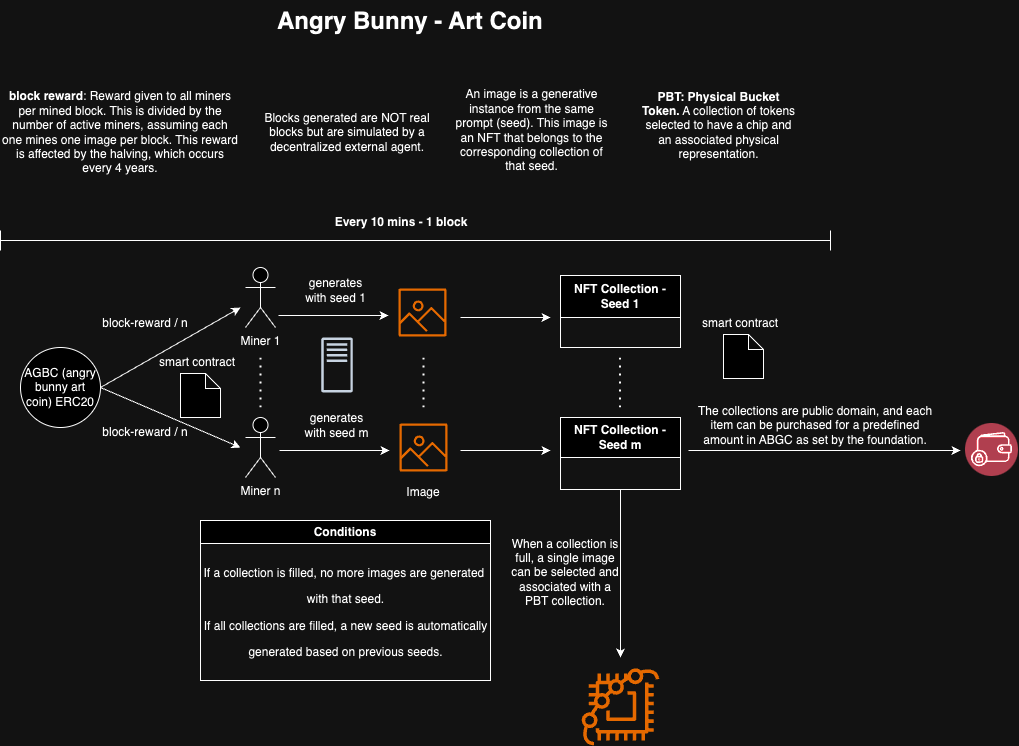

The diagram above was exported from draw.io. Its source (the exported page's mxGraphModel, read from the mxfile embedded in the PNG):
<mxGraphModel dx="1251" dy="755" grid="1" gridSize="10" guides="1" tooltips="1" connect="1" arrows="1" fold="1" page="1" pageScale="1" pageWidth="850" pageHeight="1100" math="0" shadow="0">
  <root>
    <mxCell id="0" />
    <mxCell id="1" parent="0" />
    <mxCell id="wmZJhMrkBYUEWl7QlIad-1" value="AGBC (angry bunny art coin) ERC20" style="ellipse;whiteSpace=wrap;html=1;aspect=fixed;" vertex="1" parent="1">
      <mxGeometry x="30" y="367" width="80" height="80" as="geometry" />
    </mxCell>
    <mxCell id="wmZJhMrkBYUEWl7QlIad-2" value="Miner 1" style="shape=umlActor;verticalLabelPosition=bottom;verticalAlign=top;html=1;outlineConnect=0;" vertex="1" parent="1">
      <mxGeometry x="255" y="287" width="30" height="60" as="geometry" />
    </mxCell>
    <mxCell id="wmZJhMrkBYUEWl7QlIad-6" value="Miner n" style="shape=umlActor;verticalLabelPosition=bottom;verticalAlign=top;html=1;outlineConnect=0;" vertex="1" parent="1">
      <mxGeometry x="255" y="437" width="30" height="60" as="geometry" />
    </mxCell>
    <mxCell id="wmZJhMrkBYUEWl7QlIad-7" value="" style="endArrow=none;dashed=1;html=1;dashPattern=1 3;strokeWidth=2;rounded=0;" edge="1" parent="1">
      <mxGeometry width="50" height="50" relative="1" as="geometry">
        <mxPoint x="270" y="427" as="sourcePoint" />
        <mxPoint x="270" y="377" as="targetPoint" />
      </mxGeometry>
    </mxCell>
    <mxCell id="wmZJhMrkBYUEWl7QlIad-8" value="" style="endArrow=classic;html=1;rounded=0;exitX=1;exitY=0.5;exitDx=0;exitDy=0;" edge="1" parent="1" source="wmZJhMrkBYUEWl7QlIad-1">
      <mxGeometry width="50" height="50" relative="1" as="geometry">
        <mxPoint x="140" y="377" as="sourcePoint" />
        <mxPoint x="250" y="327" as="targetPoint" />
      </mxGeometry>
    </mxCell>
    <mxCell id="wmZJhMrkBYUEWl7QlIad-9" value="block-reward / n" style="text;html=1;align=center;verticalAlign=middle;whiteSpace=wrap;rounded=0;" vertex="1" parent="1">
      <mxGeometry x="100" y="328" width="110" height="30" as="geometry" />
    </mxCell>
    <mxCell id="wmZJhMrkBYUEWl7QlIad-10" value="" style="endArrow=classic;html=1;rounded=0;exitX=1;exitY=0.5;exitDx=0;exitDy=0;" edge="1" parent="1" source="wmZJhMrkBYUEWl7QlIad-1">
      <mxGeometry width="50" height="50" relative="1" as="geometry">
        <mxPoint x="110" y="412" as="sourcePoint" />
        <mxPoint x="250" y="467" as="targetPoint" />
      </mxGeometry>
    </mxCell>
    <mxCell id="wmZJhMrkBYUEWl7QlIad-11" value="&lt;b&gt;block reward&lt;/b&gt;: Reward given to all miners per mined block. This is divided by the number of active miners, assuming each one mines one image per block. This reward is affected by the halving, which occurs every 4 years." style="text;html=1;align=center;verticalAlign=middle;whiteSpace=wrap;rounded=0;" vertex="1" parent="1">
      <mxGeometry x="10" y="137" width="240" height="30" as="geometry" />
    </mxCell>
    <mxCell id="wmZJhMrkBYUEWl7QlIad-13" value="" style="endArrow=classic;html=1;rounded=0;" edge="1" parent="1">
      <mxGeometry width="50" height="50" relative="1" as="geometry">
        <mxPoint x="288" y="335" as="sourcePoint" />
        <mxPoint x="398" y="335" as="targetPoint" />
      </mxGeometry>
    </mxCell>
    <mxCell id="wmZJhMrkBYUEWl7QlIad-14" value="" style="sketch=0;outlineConnect=0;fontColor=#232F3E;gradientColor=none;fillColor=#ED7100;strokeColor=none;dashed=0;verticalLabelPosition=bottom;verticalAlign=top;align=center;html=1;fontSize=12;fontStyle=0;aspect=fixed;pointerEvents=1;shape=mxgraph.aws4.container_registry_image;" vertex="1" parent="1">
      <mxGeometry x="408" y="308" width="48" height="48" as="geometry" />
    </mxCell>
    <mxCell id="wmZJhMrkBYUEWl7QlIad-15" value="generates with seed 1" style="text;html=1;align=center;verticalAlign=middle;whiteSpace=wrap;rounded=0;" vertex="1" parent="1">
      <mxGeometry x="308" y="295" width="75" height="30" as="geometry" />
    </mxCell>
    <mxCell id="wmZJhMrkBYUEWl7QlIad-16" value="" style="endArrow=classic;html=1;rounded=0;" edge="1" parent="1">
      <mxGeometry width="50" height="50" relative="1" as="geometry">
        <mxPoint x="289" y="470" as="sourcePoint" />
        <mxPoint x="399" y="470" as="targetPoint" />
      </mxGeometry>
    </mxCell>
    <mxCell id="wmZJhMrkBYUEWl7QlIad-17" value="" style="sketch=0;outlineConnect=0;fontColor=#232F3E;gradientColor=none;fillColor=#ED7100;strokeColor=none;dashed=0;verticalLabelPosition=bottom;verticalAlign=top;align=center;html=1;fontSize=12;fontStyle=0;aspect=fixed;pointerEvents=1;shape=mxgraph.aws4.container_registry_image;" vertex="1" parent="1">
      <mxGeometry x="409" y="443" width="48" height="48" as="geometry" />
    </mxCell>
    <mxCell id="wmZJhMrkBYUEWl7QlIad-18" value="generates with seed m" style="text;html=1;align=center;verticalAlign=middle;whiteSpace=wrap;rounded=0;" vertex="1" parent="1">
      <mxGeometry x="309" y="430" width="75" height="30" as="geometry" />
    </mxCell>
    <mxCell id="wmZJhMrkBYUEWl7QlIad-19" value="" style="endArrow=none;dashed=1;html=1;dashPattern=1 3;strokeWidth=2;rounded=0;" edge="1" parent="1">
      <mxGeometry width="50" height="50" relative="1" as="geometry">
        <mxPoint x="433" y="427" as="sourcePoint" />
        <mxPoint x="433" y="377" as="targetPoint" />
      </mxGeometry>
    </mxCell>
    <mxCell id="wmZJhMrkBYUEWl7QlIad-20" value="block-reward / n" style="text;html=1;align=center;verticalAlign=middle;whiteSpace=wrap;rounded=0;" vertex="1" parent="1">
      <mxGeometry x="100" y="437" width="110" height="30" as="geometry" />
    </mxCell>
    <mxCell id="wmZJhMrkBYUEWl7QlIad-22" value="&lt;p&gt;&lt;strong&gt;Every 10 mins - 1 block&lt;/strong&gt;&lt;/p&gt;&lt;p&gt;&lt;/p&gt;" style="text;html=1;align=center;verticalAlign=middle;whiteSpace=wrap;rounded=0;" vertex="1" parent="1">
      <mxGeometry x="336" y="227" width="150" height="30" as="geometry" />
    </mxCell>
    <mxCell id="wmZJhMrkBYUEWl7QlIad-23" value="&lt;p&gt;Blocks generated are NOT real blocks but are simulated by a decentralized external agent.&lt;/p&gt;&lt;p&gt;&lt;/p&gt;" style="text;html=1;align=center;verticalAlign=middle;whiteSpace=wrap;rounded=0;" vertex="1" parent="1">
      <mxGeometry x="257" y="97" width="200" height="110" as="geometry" />
    </mxCell>
    <mxCell id="wmZJhMrkBYUEWl7QlIad-24" value="Image" style="text;html=1;align=center;verticalAlign=middle;whiteSpace=wrap;rounded=0;" vertex="1" parent="1">
      <mxGeometry x="403" y="497" width="60" height="30" as="geometry" />
    </mxCell>
    <mxCell id="wmZJhMrkBYUEWl7QlIad-25" value="&lt;p&gt;An image is a generative instance from the same prompt (seed). This image is an NFT that belongs to the corresponding collection of that seed.&lt;/p&gt;&lt;p&gt;&lt;/p&gt;" style="text;html=1;align=center;verticalAlign=middle;whiteSpace=wrap;rounded=0;" vertex="1" parent="1">
      <mxGeometry x="463" y="112" width="157" height="75" as="geometry" />
    </mxCell>
    <mxCell id="wmZJhMrkBYUEWl7QlIad-26" value="" style="endArrow=classic;html=1;rounded=0;" edge="1" parent="1">
      <mxGeometry width="50" height="50" relative="1" as="geometry">
        <mxPoint x="470" y="337" as="sourcePoint" />
        <mxPoint x="560" y="337" as="targetPoint" />
      </mxGeometry>
    </mxCell>
    <mxCell id="wmZJhMrkBYUEWl7QlIad-27" value="" style="endArrow=classic;html=1;rounded=0;" edge="1" parent="1">
      <mxGeometry width="50" height="50" relative="1" as="geometry">
        <mxPoint x="470" y="470" as="sourcePoint" />
        <mxPoint x="560" y="470" as="targetPoint" />
      </mxGeometry>
    </mxCell>
    <mxCell id="wmZJhMrkBYUEWl7QlIad-28" value="NFT Collection - Seed 1" style="swimlane;whiteSpace=wrap;html=1;startSize=42;" vertex="1" parent="1">
      <mxGeometry x="570" y="295" width="120" height="72" as="geometry" />
    </mxCell>
    <mxCell id="wmZJhMrkBYUEWl7QlIad-29" value="NFT Collection&amp;nbsp;- Seed m" style="swimlane;whiteSpace=wrap;html=1;startSize=40;" vertex="1" parent="1">
      <mxGeometry x="570" y="437" width="120" height="72" as="geometry" />
    </mxCell>
    <mxCell id="wmZJhMrkBYUEWl7QlIad-31" value="" style="endArrow=none;dashed=1;html=1;dashPattern=1 3;strokeWidth=2;rounded=0;" edge="1" parent="1">
      <mxGeometry width="50" height="50" relative="1" as="geometry">
        <mxPoint x="629.5" y="427" as="sourcePoint" />
        <mxPoint x="629.5" y="377" as="targetPoint" />
      </mxGeometry>
    </mxCell>
    <mxCell id="wmZJhMrkBYUEWl7QlIad-33" value="" style="shape=crossbar;whiteSpace=wrap;html=1;rounded=1;" vertex="1" parent="1">
      <mxGeometry x="10" y="250" width="830" height="20" as="geometry" />
    </mxCell>
    <mxCell id="wmZJhMrkBYUEWl7QlIad-36" value="" style="endArrow=classic;html=1;rounded=0;exitX=0.5;exitY=1;exitDx=0;exitDy=0;" edge="1" parent="1" source="wmZJhMrkBYUEWl7QlIad-29">
      <mxGeometry relative="1" as="geometry">
        <mxPoint x="490" y="577" as="sourcePoint" />
        <mxPoint x="630" y="677" as="targetPoint" />
      </mxGeometry>
    </mxCell>
    <mxCell id="wmZJhMrkBYUEWl7QlIad-38" value="&lt;p&gt;When a collection is full, a single image can be selected and associated with a PBT collection.&lt;/p&gt;" style="text;html=1;align=center;verticalAlign=middle;whiteSpace=wrap;rounded=0;" vertex="1" parent="1">
      <mxGeometry x="520" y="577" width="110" height="30" as="geometry" />
    </mxCell>
    <mxCell id="wmZJhMrkBYUEWl7QlIad-41" value="" style="sketch=0;outlineConnect=0;fontColor=#232F3E;gradientColor=none;fillColor=#ED7100;strokeColor=none;dashed=0;verticalLabelPosition=bottom;verticalAlign=top;align=center;html=1;fontSize=12;fontStyle=0;aspect=fixed;pointerEvents=1;shape=mxgraph.aws4.braket_chip;" vertex="1" parent="1">
      <mxGeometry x="591" y="687" width="78" height="78" as="geometry" />
    </mxCell>
    <mxCell id="wmZJhMrkBYUEWl7QlIad-42" value="&lt;p&gt;&lt;strong&gt;PBT: Physical Bucket Token.&lt;/strong&gt; A collection of tokens selected to have a chip and an associated physical representation.&lt;/p&gt;&lt;p&gt;&lt;/p&gt;" style="text;html=1;align=center;verticalAlign=middle;whiteSpace=wrap;rounded=0;" vertex="1" parent="1">
      <mxGeometry x="650" y="107" width="157" height="75" as="geometry" />
    </mxCell>
    <mxCell id="wmZJhMrkBYUEWl7QlIad-44" value="" style="endArrow=classic;html=1;rounded=0;exitX=1;exitY=0.5;exitDx=0;exitDy=0;" edge="1" parent="1">
      <mxGeometry width="50" height="50" relative="1" as="geometry">
        <mxPoint x="698" y="470" as="sourcePoint" />
        <mxPoint x="970" y="470" as="targetPoint" />
      </mxGeometry>
    </mxCell>
    <mxCell id="wmZJhMrkBYUEWl7QlIad-45" value="&lt;p&gt;The collections are public domain, and each item can be purchased for a predefined amount in ABGC as set by the foundation.&lt;/p&gt;&lt;p&gt;&lt;/p&gt;" style="text;html=1;align=center;verticalAlign=middle;whiteSpace=wrap;rounded=0;" vertex="1" parent="1">
      <mxGeometry x="700" y="436.5" width="250" height="17" as="geometry" />
    </mxCell>
    <mxCell id="wmZJhMrkBYUEWl7QlIad-49" value="" style="image;aspect=fixed;perimeter=ellipsePerimeter;html=1;align=center;shadow=0;dashed=0;fontColor=#4277BB;labelBackgroundColor=default;fontSize=12;spacingTop=3;image=img/lib/ibm/blockchain/wallet.svg;" vertex="1" parent="1">
      <mxGeometry x="975" y="443" width="53" height="53" as="geometry" />
    </mxCell>
    <mxCell id="wmZJhMrkBYUEWl7QlIad-51" value="smart contract" style="text;html=1;align=center;verticalAlign=middle;whiteSpace=wrap;rounded=0;" vertex="1" parent="1">
      <mxGeometry x="157" y="367" width="100" height="29" as="geometry" />
    </mxCell>
    <mxCell id="wmZJhMrkBYUEWl7QlIad-54" value="" style="shape=note;whiteSpace=wrap;html=1;backgroundOutline=1;darkOpacity=0.05;size=15;" vertex="1" parent="1">
      <mxGeometry x="190" y="393" width="40" height="44" as="geometry" />
    </mxCell>
    <mxCell id="wmZJhMrkBYUEWl7QlIad-55" value="smart contract" style="text;html=1;align=center;verticalAlign=middle;whiteSpace=wrap;rounded=0;" vertex="1" parent="1">
      <mxGeometry x="700" y="328" width="100" height="29" as="geometry" />
    </mxCell>
    <mxCell id="wmZJhMrkBYUEWl7QlIad-56" value="" style="shape=note;whiteSpace=wrap;html=1;backgroundOutline=1;darkOpacity=0.05;size=15;" vertex="1" parent="1">
      <mxGeometry x="733" y="354" width="40" height="44" as="geometry" />
    </mxCell>
    <mxCell id="wmZJhMrkBYUEWl7QlIad-57" value="" style="sketch=0;outlineConnect=0;fontColor=#232F3E;gradientColor=none;fillColor=#232F3D;strokeColor=none;dashed=0;verticalLabelPosition=bottom;verticalAlign=top;align=center;html=1;fontSize=12;fontStyle=0;aspect=fixed;pointerEvents=1;shape=mxgraph.aws4.traditional_server;" vertex="1" parent="1">
      <mxGeometry x="330.64" y="357" width="31.73" height="55" as="geometry" />
    </mxCell>
    <mxCell id="wmZJhMrkBYUEWl7QlIad-58" value="&lt;h1 style=&quot;margin-top: 0px;&quot;&gt;Angry Bunny - Art Coin&lt;/h1&gt;" style="text;html=1;whiteSpace=wrap;overflow=hidden;rounded=0;" vertex="1" parent="1">
      <mxGeometry x="285" y="20" width="280" height="50" as="geometry" />
    </mxCell>
    <mxCell id="wmZJhMrkBYUEWl7QlIad-66" value="Conditions" style="swimlane;whiteSpace=wrap;html=1;" vertex="1" parent="1">
      <mxGeometry x="210" y="540" width="290" height="160" as="geometry" />
    </mxCell>
    <mxCell id="wmZJhMrkBYUEWl7QlIad-70" value="&lt;p&gt;&lt;span style=&quot;text-wrap: nowrap;&quot;&gt;If a collection is filled, no more images are generated&amp;nbsp;&lt;/span&gt;&lt;/p&gt;&lt;p&gt;&lt;span style=&quot;text-wrap: nowrap;&quot;&gt;with that seed.&lt;/span&gt;&lt;br style=&quot;text-wrap: nowrap;&quot;&gt;&lt;/p&gt;&lt;p&gt;&lt;span style=&quot;text-wrap: nowrap;&quot;&gt;If all collections are filled, a new seed is automatically&lt;/span&gt;&lt;/p&gt;&lt;p&gt;&lt;span style=&quot;text-wrap: nowrap;&quot;&gt;generated based on previous seeds.&lt;/span&gt;&lt;br&gt;&lt;/p&gt;&lt;p&gt;&lt;/p&gt;" style="text;html=1;align=center;verticalAlign=middle;whiteSpace=wrap;rounded=0;" vertex="1" parent="wmZJhMrkBYUEWl7QlIad-66">
      <mxGeometry x="16.5" y="47" width="257" height="90" as="geometry" />
    </mxCell>
  </root>
</mxGraphModel>